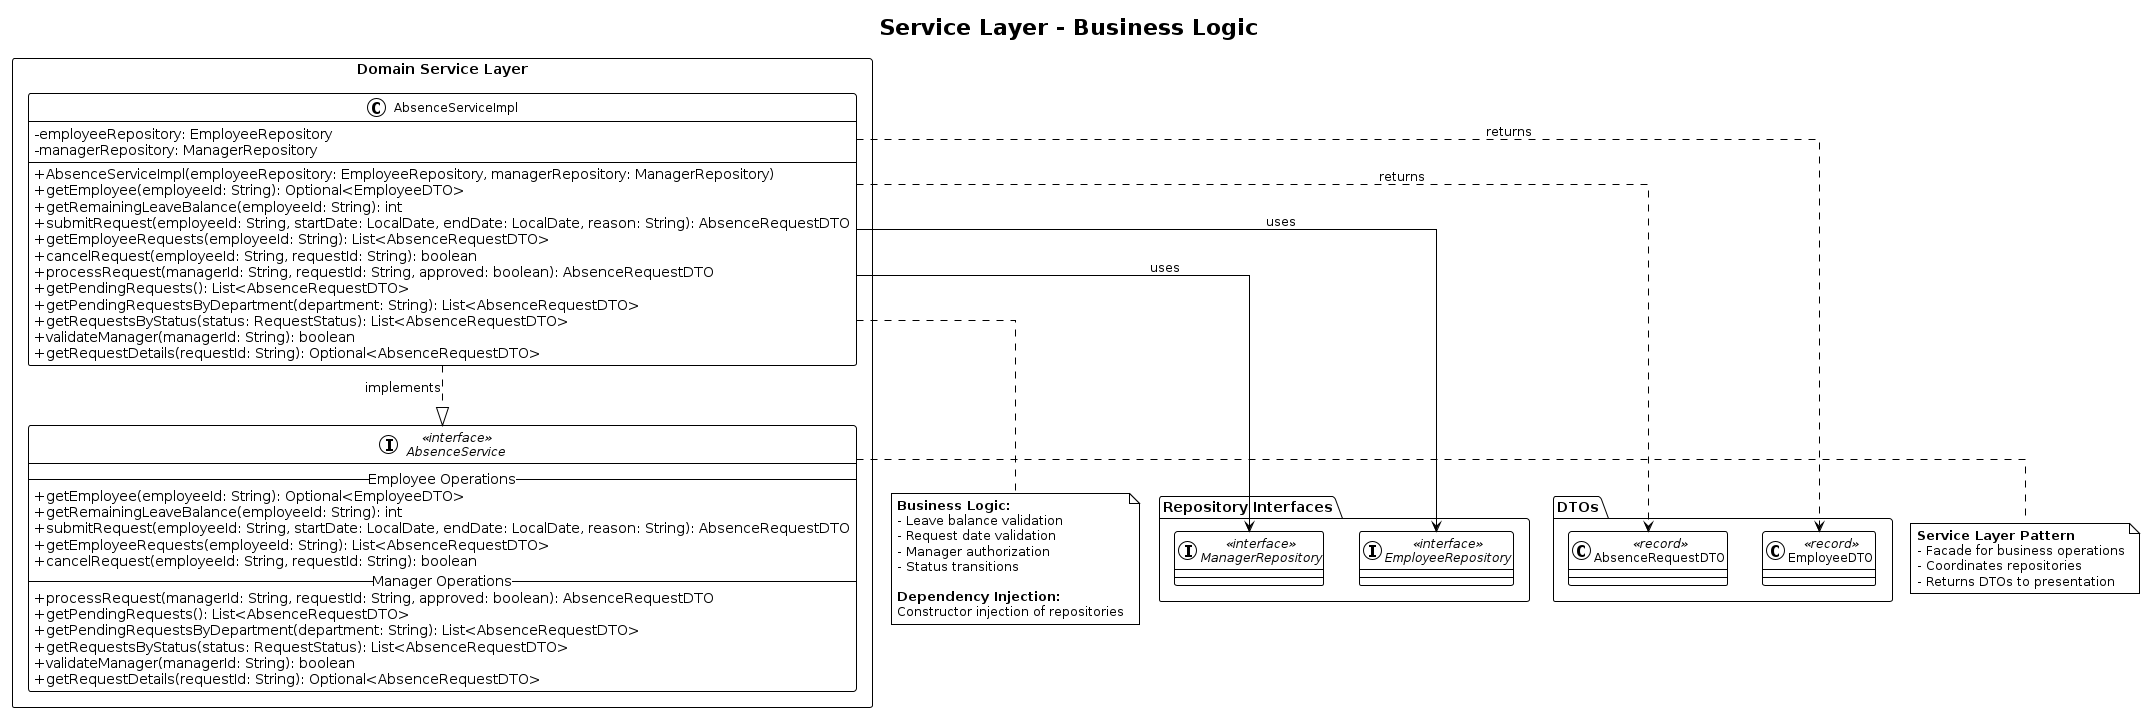

The diagram above was rendered by PlantUML. Its source (embedded in the PNG):
@startuml Service Layer
!theme plain
skinparam classAttributeIconSize 0
skinparam classFontSize 12
skinparam packageFontSize 14
skinparam linetype ortho

title Service Layer - Business Logic

package "Domain Service Layer" <<Rectangle>> {

    interface AbsenceService <<interface>> {
        __ Employee Operations __
        +getEmployee(employeeId: String): Optional<EmployeeDTO>
        +getRemainingLeaveBalance(employeeId: String): int
        +submitRequest(employeeId: String, startDate: LocalDate, endDate: LocalDate, reason: String): AbsenceRequestDTO
        +getEmployeeRequests(employeeId: String): List<AbsenceRequestDTO>
        +cancelRequest(employeeId: String, requestId: String): boolean
        __ Manager Operations __
        +processRequest(managerId: String, requestId: String, approved: boolean): AbsenceRequestDTO
        +getPendingRequests(): List<AbsenceRequestDTO>
        +getPendingRequestsByDepartment(department: String): List<AbsenceRequestDTO>
        +getRequestsByStatus(status: RequestStatus): List<AbsenceRequestDTO>
        +validateManager(managerId: String): boolean
        +getRequestDetails(requestId: String): Optional<AbsenceRequestDTO>
    }

    class AbsenceServiceImpl {
        -employeeRepository: EmployeeRepository
        -managerRepository: ManagerRepository
        --
        +AbsenceServiceImpl(employeeRepository: EmployeeRepository, managerRepository: ManagerRepository)
        +getEmployee(employeeId: String): Optional<EmployeeDTO>
        +getRemainingLeaveBalance(employeeId: String): int
        +submitRequest(employeeId: String, startDate: LocalDate, endDate: LocalDate, reason: String): AbsenceRequestDTO
        +getEmployeeRequests(employeeId: String): List<AbsenceRequestDTO>
        +cancelRequest(employeeId: String, requestId: String): boolean
        +processRequest(managerId: String, requestId: String, approved: boolean): AbsenceRequestDTO
        +getPendingRequests(): List<AbsenceRequestDTO>
        +getPendingRequestsByDepartment(department: String): List<AbsenceRequestDTO>
        +getRequestsByStatus(status: RequestStatus): List<AbsenceRequestDTO>
        +validateManager(managerId: String): boolean
        +getRequestDetails(requestId: String): Optional<AbsenceRequestDTO>
    }
}

package "Repository Interfaces" {
    interface EmployeeRepository <<interface>>
    interface ManagerRepository <<interface>>
}

package "DTOs" {
    class EmployeeDTO <<record>>
    class AbsenceRequestDTO <<record>>
}

' Relationships
AbsenceServiceImpl ..|> AbsenceService : implements
AbsenceServiceImpl --> EmployeeRepository : uses
AbsenceServiceImpl --> ManagerRepository : uses
AbsenceServiceImpl ..> EmployeeDTO : returns
AbsenceServiceImpl ..> AbsenceRequestDTO : returns

note right of AbsenceService
  <b>Service Layer Pattern</b>
  - Facade for business operations
  - Coordinates repositories
  - Returns DTOs to presentation
end note

note bottom of AbsenceServiceImpl
  <b>Business Logic:</b>
  - Leave balance validation
  - Request date validation
  - Manager authorization
  - Status transitions

  <b>Dependency Injection:</b>
  Constructor injection of repositories
end note

@enduml